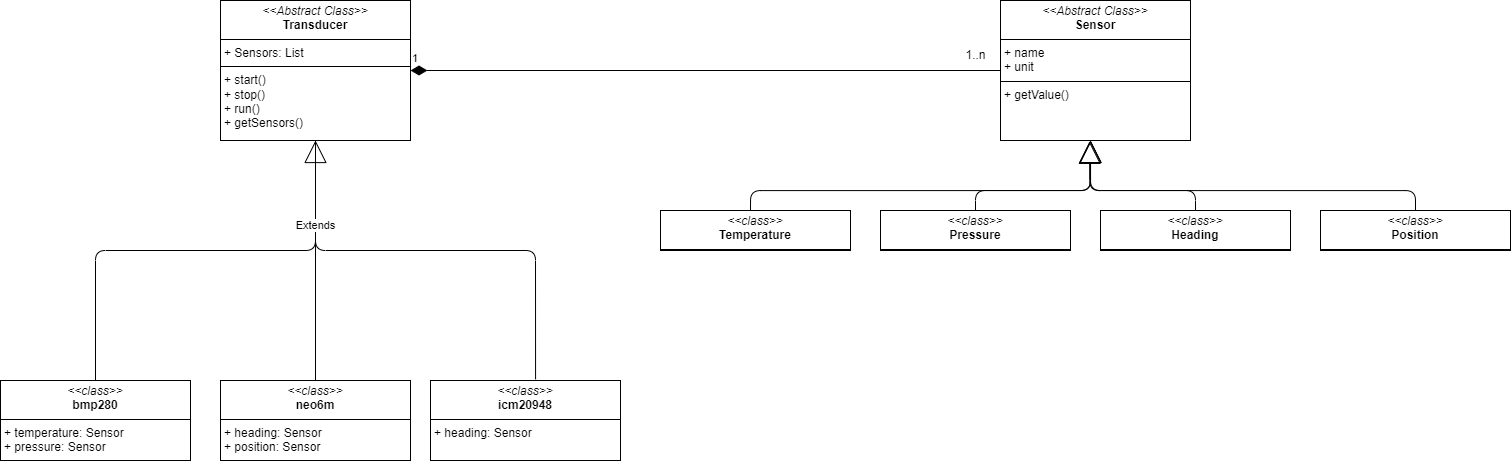

The diagram above was exported from draw.io. Its source (the exported page's mxGraphModel, read from the mxfile embedded in the PNG):
<mxGraphModel dx="2723" dy="1509" grid="1" gridSize="10" guides="1" tooltips="1" connect="1" arrows="1" fold="1" page="1" pageScale="1" pageWidth="850" pageHeight="1100" math="0" shadow="0">
  <root>
    <mxCell id="0" />
    <mxCell id="1" parent="0" />
    <mxCell id="20" style="edgeStyle=none;html=1;exitX=0.5;exitY=1;exitDx=0;exitDy=0;entryX=0.5;entryY=0;entryDx=0;entryDy=0;endArrow=none;endFill=0;startArrow=block;startFill=0;targetPerimeterSpacing=0;endSize=0;startSize=20;" edge="1" parent="1" source="8" target="21">
      <mxGeometry relative="1" as="geometry" />
    </mxCell>
    <mxCell id="8" value="&lt;p style=&quot;margin:0px;margin-top:4px;text-align:center;&quot;&gt;&lt;i&gt;&amp;lt;&amp;lt;Abstract Class&amp;gt;&amp;gt;&lt;/i&gt;&lt;br&gt;&lt;b&gt;Transducer&lt;/b&gt;&lt;/p&gt;&lt;hr size=&quot;1&quot; style=&quot;border-style:solid;&quot;&gt;&lt;p style=&quot;margin:0px;margin-left:4px;&quot;&gt;+ Sensors: List&lt;br&gt;&lt;/p&gt;&lt;hr size=&quot;1&quot; style=&quot;border-style:solid;&quot;&gt;&lt;p style=&quot;margin:0px;margin-left:4px;&quot;&gt;+ start()&lt;br&gt;+ stop()&lt;/p&gt;&lt;p style=&quot;margin:0px;margin-left:4px;&quot;&gt;+ run()&lt;/p&gt;&lt;p style=&quot;margin:0px;margin-left:4px;&quot;&gt;+ getSensors()&lt;/p&gt;" style="verticalAlign=top;align=left;overflow=fill;html=1;whiteSpace=wrap;" vertex="1" parent="1">
      <mxGeometry x="10" y="40" width="190" height="140" as="geometry" />
    </mxCell>
    <mxCell id="9" value="&lt;p style=&quot;margin:0px;margin-top:4px;text-align:center;&quot;&gt;&lt;i&gt;&amp;lt;&amp;lt;Abstract Class&amp;gt;&amp;gt;&lt;/i&gt;&lt;br&gt;&lt;b&gt;Sensor&lt;/b&gt;&lt;/p&gt;&lt;hr size=&quot;1&quot; style=&quot;border-style:solid;&quot;&gt;&lt;p style=&quot;margin:0px;margin-left:4px;&quot;&gt;+ name&lt;br&gt;+ unit&lt;/p&gt;&lt;hr size=&quot;1&quot; style=&quot;border-style:solid;&quot;&gt;&lt;p style=&quot;margin:0px;margin-left:4px;&quot;&gt;+ getValue()&lt;br&gt;&lt;/p&gt;" style="verticalAlign=top;align=left;overflow=fill;html=1;whiteSpace=wrap;" vertex="1" parent="1">
      <mxGeometry x="790" y="40" width="190" height="140" as="geometry" />
    </mxCell>
    <mxCell id="10" value="1" style="endArrow=none;html=1;endSize=12;startArrow=diamondThin;startSize=14;startFill=1;edgeStyle=orthogonalEdgeStyle;align=left;verticalAlign=bottom;exitX=1;exitY=0.5;exitDx=0;exitDy=0;endFill=0;entryX=0;entryY=0.5;entryDx=0;entryDy=0;" edge="1" parent="1" source="8" target="9">
      <mxGeometry x="-1" y="3" relative="1" as="geometry">
        <mxPoint x="260" y="260" as="sourcePoint" />
        <mxPoint x="390" y="110" as="targetPoint" />
      </mxGeometry>
    </mxCell>
    <mxCell id="13" value="1..n" style="text;html=1;align=center;verticalAlign=middle;resizable=0;points=[];autosize=1;strokeColor=none;fillColor=none;" vertex="1" parent="1">
      <mxGeometry x="745" y="80" width="40" height="30" as="geometry" />
    </mxCell>
    <mxCell id="23" style="edgeStyle=none;html=1;exitX=0.5;exitY=0;exitDx=0;exitDy=0;entryX=0.5;entryY=1;entryDx=0;entryDy=0;endArrow=none;endFill=0;" edge="1" parent="1" source="19" target="8">
      <mxGeometry relative="1" as="geometry">
        <Array as="points">
          <mxPoint x="-115" y="290" />
          <mxPoint x="105" y="290" />
        </Array>
      </mxGeometry>
    </mxCell>
    <mxCell id="19" value="&lt;p style=&quot;margin:0px;margin-top:4px;text-align:center;&quot;&gt;&lt;i&gt;&amp;lt;&amp;lt;class&amp;gt;&amp;gt;&lt;/i&gt;&lt;br&gt;&lt;b&gt;bmp280&lt;/b&gt;&lt;/p&gt;&lt;hr size=&quot;1&quot; style=&quot;border-style:solid;&quot;&gt;&lt;p style=&quot;margin:0px;margin-left:4px;&quot;&gt;+ temperature: Sensor&lt;br&gt;+ pressure: Sensor&lt;/p&gt;&lt;hr size=&quot;1&quot; style=&quot;border-style:solid;&quot;&gt;&lt;p style=&quot;margin:0px;margin-left:4px;&quot;&gt;+ method1(Type): Type&lt;br&gt;+ method2(Type, Type): Type&lt;/p&gt;" style="verticalAlign=top;align=left;overflow=fill;html=1;whiteSpace=wrap;" vertex="1" parent="1">
      <mxGeometry x="-210" y="420" width="190" height="80" as="geometry" />
    </mxCell>
    <mxCell id="21" value="&lt;p style=&quot;margin:0px;margin-top:4px;text-align:center;&quot;&gt;&lt;i&gt;&amp;lt;&amp;lt;class&amp;gt;&amp;gt;&lt;/i&gt;&lt;br&gt;&lt;b&gt;neo6m&lt;/b&gt;&lt;/p&gt;&lt;hr size=&quot;1&quot; style=&quot;border-style:solid;&quot;&gt;&lt;p style=&quot;margin:0px;margin-left:4px;&quot;&gt;+ heading: Sensor&lt;br&gt;+ position: Sensor&lt;/p&gt;&lt;hr size=&quot;1&quot; style=&quot;border-style:solid;&quot;&gt;&lt;p style=&quot;margin:0px;margin-left:4px;&quot;&gt;+ method1(Type): Type&lt;br&gt;+ method2(Type, Type): Type&lt;/p&gt;" style="verticalAlign=top;align=left;overflow=fill;html=1;whiteSpace=wrap;" vertex="1" parent="1">
      <mxGeometry x="10" y="420" width="190" height="80" as="geometry" />
    </mxCell>
    <mxCell id="22" value="&lt;p style=&quot;margin:0px;margin-top:4px;text-align:center;&quot;&gt;&lt;i&gt;&amp;lt;&amp;lt;class&amp;gt;&amp;gt;&lt;/i&gt;&lt;br&gt;&lt;b&gt;icm20948&lt;/b&gt;&lt;/p&gt;&lt;hr size=&quot;1&quot; style=&quot;border-style:solid;&quot;&gt;&lt;p style=&quot;margin:0px;margin-left:4px;&quot;&gt;+ heading: Sensor&lt;br&gt;&lt;br&gt;&lt;/p&gt;&lt;hr size=&quot;1&quot; style=&quot;border-style:solid;&quot;&gt;&lt;p style=&quot;margin:0px;margin-left:4px;&quot;&gt;+ method1(Type): Type&lt;br&gt;+ method2(Type, Type): Type&lt;/p&gt;" style="verticalAlign=top;align=left;overflow=fill;html=1;whiteSpace=wrap;" vertex="1" parent="1">
      <mxGeometry x="220" y="420" width="190" height="80" as="geometry" />
    </mxCell>
    <mxCell id="24" style="edgeStyle=none;html=1;entryX=0.5;entryY=1;entryDx=0;entryDy=0;endArrow=none;endFill=0;exitX=0.553;exitY=-0.014;exitDx=0;exitDy=0;exitPerimeter=0;" edge="1" parent="1" source="22">
      <mxGeometry relative="1" as="geometry">
        <mxPoint x="325" y="360" as="sourcePoint" />
        <mxPoint x="105" y="180" as="targetPoint" />
        <Array as="points">
          <mxPoint x="325" y="290" />
          <mxPoint x="105" y="290" />
        </Array>
      </mxGeometry>
    </mxCell>
    <mxCell id="25" value="Extends" style="edgeLabel;html=1;align=center;verticalAlign=middle;resizable=0;points=[];" vertex="1" connectable="0" parent="24">
      <mxGeometry x="0.6333" y="1" relative="1" as="geometry">
        <mxPoint as="offset" />
      </mxGeometry>
    </mxCell>
    <mxCell id="27" value="&lt;p style=&quot;margin:0px;margin-top:4px;text-align:center;&quot;&gt;&lt;i&gt;&amp;lt;&amp;lt;class&amp;gt;&amp;gt;&lt;/i&gt;&lt;br&gt;&lt;b&gt;Temperature&lt;/b&gt;&lt;/p&gt;&lt;hr size=&quot;1&quot; style=&quot;border-style:solid;&quot;&gt;&lt;p style=&quot;margin:0px;margin-left:4px;&quot;&gt;+ field1: Type&lt;br&gt;+ field2: Type&lt;/p&gt;&lt;hr size=&quot;1&quot; style=&quot;border-style:solid;&quot;&gt;&lt;p style=&quot;margin:0px;margin-left:4px;&quot;&gt;+ method1(Type): Type&lt;br&gt;+ method2(Type, Type): Type&lt;/p&gt;" style="verticalAlign=top;align=left;overflow=fill;html=1;whiteSpace=wrap;" vertex="1" parent="1">
      <mxGeometry x="450" y="250" width="190" height="40" as="geometry" />
    </mxCell>
    <mxCell id="28" value="&lt;p style=&quot;margin:0px;margin-top:4px;text-align:center;&quot;&gt;&lt;i&gt;&amp;lt;&amp;lt;class&amp;gt;&amp;gt;&lt;/i&gt;&lt;br&gt;&lt;b&gt;Pressure&lt;/b&gt;&lt;/p&gt;&lt;hr size=&quot;1&quot; style=&quot;border-style:solid;&quot;&gt;&lt;p style=&quot;margin:0px;margin-left:4px;&quot;&gt;+ field1: Type&lt;br&gt;+ field2: Type&lt;/p&gt;&lt;hr size=&quot;1&quot; style=&quot;border-style:solid;&quot;&gt;&lt;p style=&quot;margin:0px;margin-left:4px;&quot;&gt;+ method1(Type): Type&lt;br&gt;+ method2(Type, Type): Type&lt;/p&gt;" style="verticalAlign=top;align=left;overflow=fill;html=1;whiteSpace=wrap;" vertex="1" parent="1">
      <mxGeometry x="670" y="250" width="190" height="40" as="geometry" />
    </mxCell>
    <mxCell id="29" value="&lt;p style=&quot;margin:0px;margin-top:4px;text-align:center;&quot;&gt;&lt;i&gt;&amp;lt;&amp;lt;class&amp;gt;&amp;gt;&lt;/i&gt;&lt;br&gt;&lt;b&gt;Heading&lt;/b&gt;&lt;/p&gt;&lt;hr size=&quot;1&quot; style=&quot;border-style:solid;&quot;&gt;&lt;p style=&quot;margin:0px;margin-left:4px;&quot;&gt;+ field1: Type&lt;br&gt;+ field2: Type&lt;/p&gt;&lt;hr size=&quot;1&quot; style=&quot;border-style:solid;&quot;&gt;&lt;p style=&quot;margin:0px;margin-left:4px;&quot;&gt;+ method1(Type): Type&lt;br&gt;+ method2(Type, Type): Type&lt;/p&gt;" style="verticalAlign=top;align=left;overflow=fill;html=1;whiteSpace=wrap;" vertex="1" parent="1">
      <mxGeometry x="890" y="250" width="190" height="40" as="geometry" />
    </mxCell>
    <mxCell id="30" value="&lt;p style=&quot;margin:0px;margin-top:4px;text-align:center;&quot;&gt;&lt;i&gt;&amp;lt;&amp;lt;class&amp;gt;&amp;gt;&lt;/i&gt;&lt;br&gt;&lt;b&gt;Position&lt;/b&gt;&lt;/p&gt;&lt;hr size=&quot;1&quot; style=&quot;border-style:solid;&quot;&gt;&lt;p style=&quot;margin:0px;margin-left:4px;&quot;&gt;+ field1: Type&lt;br&gt;+ field2: Type&lt;/p&gt;&lt;hr size=&quot;1&quot; style=&quot;border-style:solid;&quot;&gt;&lt;p style=&quot;margin:0px;margin-left:4px;&quot;&gt;+ method1(Type): Type&lt;br&gt;+ method2(Type, Type): Type&lt;/p&gt;" style="verticalAlign=top;align=left;overflow=fill;html=1;whiteSpace=wrap;" vertex="1" parent="1">
      <mxGeometry x="1110" y="250" width="190" height="40" as="geometry" />
    </mxCell>
    <mxCell id="31" style="edgeStyle=orthogonalEdgeStyle;html=1;endArrow=none;endFill=0;startArrow=block;startFill=0;targetPerimeterSpacing=0;endSize=0;startSize=20;entryX=0.5;entryY=0;entryDx=0;entryDy=0;exitX=0.5;exitY=1;exitDx=0;exitDy=0;" edge="1" parent="1">
      <mxGeometry relative="1" as="geometry">
        <mxPoint x="880" y="180" as="sourcePoint" />
        <mxPoint x="540" y="250" as="targetPoint" />
        <Array as="points">
          <mxPoint x="880" y="230" />
          <mxPoint x="540" y="230" />
        </Array>
      </mxGeometry>
    </mxCell>
    <mxCell id="32" style="edgeStyle=none;html=1;endArrow=none;endFill=0;startArrow=block;startFill=0;targetPerimeterSpacing=0;endSize=0;startSize=20;entryX=0.5;entryY=0;entryDx=0;entryDy=0;" edge="1" parent="1" target="28">
      <mxGeometry relative="1" as="geometry">
        <mxPoint x="880" y="180" as="sourcePoint" />
        <mxPoint x="555" y="260" as="targetPoint" />
        <Array as="points">
          <mxPoint x="880" y="230" />
          <mxPoint x="765" y="230" />
        </Array>
      </mxGeometry>
    </mxCell>
    <mxCell id="33" style="edgeStyle=none;html=1;endArrow=none;endFill=0;startArrow=block;startFill=0;targetPerimeterSpacing=0;endSize=0;startSize=20;entryX=0.5;entryY=0;entryDx=0;entryDy=0;" edge="1" parent="1" target="29">
      <mxGeometry relative="1" as="geometry">
        <mxPoint x="880" y="180" as="sourcePoint" />
        <mxPoint x="565" y="270" as="targetPoint" />
        <Array as="points">
          <mxPoint x="880" y="230" />
          <mxPoint x="985" y="230" />
        </Array>
      </mxGeometry>
    </mxCell>
    <mxCell id="34" style="edgeStyle=orthogonalEdgeStyle;html=1;endArrow=none;endFill=0;startArrow=block;startFill=0;targetPerimeterSpacing=0;endSize=0;startSize=20;entryX=0.5;entryY=0;entryDx=0;entryDy=0;exitX=0.469;exitY=1.006;exitDx=0;exitDy=0;exitPerimeter=0;" edge="1" parent="1" source="9" target="30">
      <mxGeometry relative="1" as="geometry">
        <mxPoint x="960" y="200" as="sourcePoint" />
        <mxPoint x="1285" y="270" as="targetPoint" />
        <Array as="points">
          <mxPoint x="879" y="230" />
          <mxPoint x="1205" y="230" />
        </Array>
      </mxGeometry>
    </mxCell>
  </root>
</mxGraphModel>